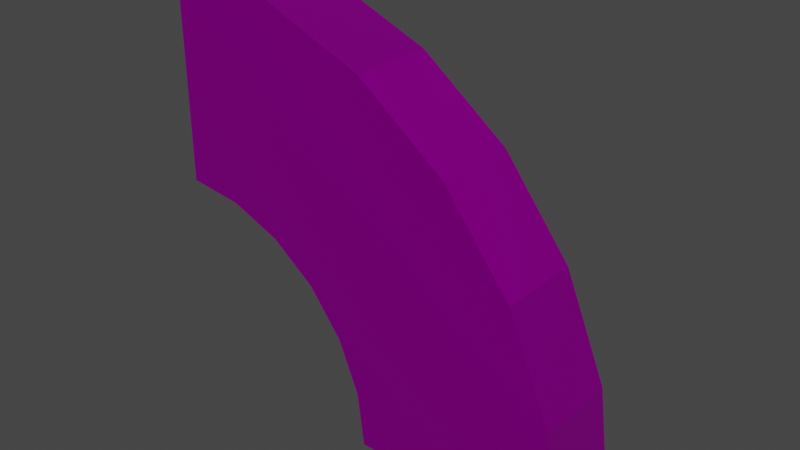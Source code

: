 # Source: forklift_path_floor_right_small.blend  (saved by Blender 2.82.7; exported with 4.5.12 LTS)
import bpy
from mathutils import Matrix  # noqa: F401  (used for matrix-valued properties, if any)

bpy.ops.wm.read_factory_settings(use_empty=True)
scene = bpy.context.scene
scene.name = 'Scene'

# ---- collections
col_collection = bpy.data.collections.new('Collection'); scene.collection.children.link(col_collection)

# ---- images (referenced by path relative to the original .blend; pixels are not part of the script)
import os
ASSET_DIR = os.environ.get("B2B_ASSET_DIR", "")  # directory of the original .blend (textures are referenced by path, not embedded)
HERE = os.path.dirname(os.path.abspath(__file__))  # packed textures are extracted next to this script under _unpacked/

def load_image(name, relpath, width, height, colorspace="sRGB"):
    """Load a texture the original file referenced (path relative to the .blend, or extracted next to this script)."""
    p = next((c for c in (os.path.join(HERE, relpath), os.path.join(ASSET_DIR, relpath)) if relpath and os.path.exists(c)), "")
    if p:
        img = bpy.data.images.load(p, check_existing=True)
        img.name = name
    else:  # same state as the original file: an image datablock whose file is absent (Cycles renders it pink)
        img = bpy.data.images.new(name, width, height)
        img.source = "FILE"
        img.filepath = "//" + (relpath or name)
    img.colorspace_settings.name = colorspace
    return img
img_low_poly_logistics_png_001 = load_image('Low Poly Logistics.png.001', 'Low Poly Logistics.png', 1024, 1024, 'sRGB')

# ---- materials (node trees are filled in below, after node groups)
mat_low_poly_logistics = bpy.data.materials.new('Low Poly Logistics')
mat_low_poly_logistics.use_transparent_shadow = False
mat_low_poly_logistics.roughness = 0.5528
mat_low_poly_logistics.specular_intensity = 1.0
mat_low_poly_logistics.metallic = 1.0

# ---- material node trees
mat_low_poly_logistics.use_nodes = True; mat_low_poly_logistics.node_tree.nodes.clear()
_N = mat_low_poly_logistics.node_tree.nodes; _L = mat_low_poly_logistics.node_tree.links
n0 = _N.new('ShaderNodeOutputMaterial'); n0.name = 'Material Output'; n0.location = (300, 300)
n1 = _N.new('ShaderNodeBsdfPrincipled'); n1.name = 'Principled BSDF'; n1.location = (10, 300)
n1.distribution = 'GGX'
n1.subsurface_method = 'BURLEY'
n1.inputs[1].default_value = 1.0
n1.inputs[2].default_value = 0.5528
n1.inputs[3].default_value = 1.45
n1.inputs[13].default_value = 1.0
n1.inputs[27].default_value = (0.0, 0.0, 0.0, 1.0)
n1.inputs[28].default_value = 1.0
n2 = _N.new('ShaderNodeNormalMap'); n2.name = 'Normal Map'; n2.location = (-300, -300)
n2.label = 'Normal/Map'
n3 = _N.new('ShaderNodeTexImage'); n3.name = 'Image Texture'; n3.location = (-453, 176)
n3.image = img_low_poly_logistics_png_001
n3.interpolation = 'Closest'
_L.new(n1.outputs[0], n0.inputs[0])
_L.new(n2.outputs[0], n1.inputs[5])
_L.new(n3.outputs[0], n1.inputs[0])
n0.is_active_output = True

# ---- world
world_world = bpy.data.worlds.new('World'); scene.world = world_world
world_world.use_nodes = True; world_world.node_tree.nodes.clear()
_N = world_world.node_tree.nodes; _L = world_world.node_tree.links
n0 = _N.new('ShaderNodeOutputWorld'); n0.name = 'World Output'; n0.location = (300, 300)
n1 = _N.new('ShaderNodeBackground'); n1.name = 'Background'; n1.location = (10, 300)
n1.inputs[0].default_value = (0.05088, 0.05088, 0.05088, 1.0)
_L.new(n1.outputs[0], n0.inputs[0])
n0.is_active_output = True
world_world.color = (0.05088, 0.05088, 0.05088)
world_world.use_sun_shadow = False
world_world.sun_shadow_jitter_overblur = 0.0

# ---- meshes
me_cube = bpy.data.meshes.new('Cube')
me_cube.from_pydata([(0.0, -4.371e-08, 1.0), (1.0, 2.032e-14, -4.649e-07), (0.9659, -1.131e-08, 0.2588), (0.866, -2.186e-08, 0.5), (0.7071, -3.091e-08, 0.7071), (0.5, -3.786e-08, 0.866), (0.2588, -4.222e-08, 0.9659), (0.0, -8.742e-08, 2.0), (2.0, 4.064e-14, -9.298e-07), (1.932, -2.263e-08, 0.5176), (1.732, -4.371e-08, 1.0), (1.414, -6.182e-08, 1.414), (1.0, -7.571e-08, 1.732), (0.5176, -8.444e-08, 1.932), (0.0, 0.1, 1.9), (1.9, 0.1, -8.833e-07), (1.835, 0.1, 0.4918), (1.645, 0.1, 0.95), (1.344, 0.1, 1.344), (0.95, 0.1, 1.645), (0.4918, 0.1, 1.835), (0.0, 0.1, 1.1), (1.1, 0.1, -5.114e-07), (1.063, 0.1, 0.2847), (0.9526, 0.1, 0.55), (0.7778, 0.1, 0.7778), (0.55, 0.1, 0.9526), (0.2847, 0.1, 1.063), (0.0, 0.1, 1.45), (1.45, 0.1, 7.087e-07), (1.438, 0.1, 0.1893), (1.401, 0.1, 0.3753), (1.34, 0.1, 0.5549), (1.256, 0.1, 0.725), (1.15, 0.1, 0.8827), (1.025, 0.1, 1.025), (0.8827, 0.1, 1.15), (0.725, 0.1, 1.256), (0.5549, 0.1, 1.34), (0.3753, 0.1, 1.401), (0.1893, 0.1, 1.438), (0.0, 0.1, 1.55), (1.55, 0.1, 7.576e-07), (1.537, 0.1, 0.2023), (1.497, 0.1, 0.4012), (1.432, 0.1, 0.5932), (1.342, 0.1, 0.775), (1.23, 0.1, 0.9436), (1.096, 0.1, 1.096), (0.9436, 0.1, 1.23), (0.775, 0.1, 1.342), (0.5932, 0.1, 1.432), (0.4012, 0.1, 1.497), (0.2023, 0.1, 1.537), (2.438e-17, -0.1279, 1.0), (1.0, -0.1279, -4.705e-07), (0.9659, -0.1279, 0.2588), (0.866, -0.1279, 0.5), (0.7071, -0.1279, 0.7071), (0.5, -0.1279, 0.866), (0.2588, -0.1279, 0.9659), (2.438e-17, -0.1279, 2.0), (2.0, -0.1279, -9.354e-07), (1.932, -0.1279, 0.5176), (1.732, -0.1279, 1.0), (1.414, -0.1279, 1.414), (1.0, -0.1279, 1.732), (0.5176, -0.1279, 1.932), (-2.7e-10, -0.4, 1.0), (1.0, -0.4, -4.835e-07), (0.9659, -0.4, 0.2588), (0.866, -0.4, 0.5), (0.7071, -0.4, 0.7071), (0.5, -0.4, 0.866), (0.2588, -0.4, 0.9659), (-2.7e-10, -0.4, 2.0), (2.0, -0.4, -9.484e-07), (1.932, -0.4, 0.5176), (1.732, -0.4, 1.0), (1.414, -0.4, 1.414), (1.0, -0.4, 1.732), (0.5176, -0.4, 1.932)], [], [(42, 43, 44, 45, 46, 47, 48, 49, 50, 51, 52, 53, 41, 14, 20, 19, 18, 17, 16, 15), (29, 30, 43, 42), (29, 22, 23, 24, 25, 26, 27, 21, 28, 40, 39, 38, 37, 36, 35, 34, 33, 32, 31, 30), (30, 31, 44, 43), (31, 32, 45, 44), (32, 33, 46, 45), (33, 34, 47, 46), (34, 35, 48, 47), (35, 36, 49, 48), (36, 37, 50, 49), (37, 38, 51, 50), (38, 39, 52, 51), (39, 40, 53, 52), (40, 28, 41, 53), (8, 15, 9), (9, 15, 16, 10), (10, 16, 17, 11), (11, 17, 18, 12), (12, 18, 19, 13), (13, 19, 20, 7), (14, 7, 20), (23, 22, 1), (1, 2, 24, 23), (2, 3, 25, 24), (3, 4, 26, 25), (4, 5, 27, 26), (5, 6, 21, 27), (6, 0, 21), (22, 29, 42, 15, 8, 1), (14, 41, 28, 21, 0, 7), (0, 6, 60, 54), (67, 61, 75, 81), (8, 9, 63, 62), (1, 8, 62, 55), (9, 10, 64, 63), (2, 1, 55, 56), (7, 0, 54, 61), (10, 11, 65, 64), (3, 2, 56, 57), (11, 12, 66, 65), (4, 3, 57, 58), (12, 13, 67, 66), (5, 4, 58, 59), (13, 7, 61, 67), (6, 5, 59, 60), (69, 76, 77, 78, 79, 80, 81, 75, 68, 74, 73, 72, 71, 70), (60, 59, 73, 74), (55, 62, 76, 69), (54, 60, 74, 68), (61, 54, 68, 75), (62, 63, 77, 76), (63, 64, 78, 77), (56, 55, 69, 70), (64, 65, 79, 78), (57, 56, 70, 71), (65, 66, 80, 79), (58, 57, 71, 72), (66, 67, 81, 80), (59, 58, 72, 73)])
_uv = me_cube.uv_layers.new(name='UVMap')
_uv.uv.foreach_set('vector', [0.9561, 0.04004, 0.9561, 0.04004, 0.9561, 0.04004, 0.9561, 0.04004, 0.9561, 0.04004, 0.9561, 0.04004, 0.9561, 0.04004, 0.9561, 0.04004, 0.9561, 0.04004, 0.9561, 0.04004, 0.9561, 0.04004, 0.9561, 0.04004, 0.9561, 0.04004, 0.9561, 0.04004, 0.9561, 0.04004, 0.9561, 0.04004, 0.9561, 0.04004, 0.9561, 0.04004, 0.9561, 0.04004, 0.9561, 0.04004, 0.9561, 0.04004, 0.9561, 0.04004, 0.9561, 0.04004, 0.9561, 0.04004, 0.9561, 0.04004, 0.9561, 0.04004, 0.9561, 0.04004, 0.9561, 0.04004, 0.9561, 0.04004, 0.9561, 0.04004, 0.9561, 0.04004, 0.9561, 0.04004, 0.9561, 0.04004, 0.9561, 0.04004, 0.9561, 0.04004, 0.9561, 0.04004, 0.9561, 0.04004, 0.9561, 0.04004, 0.9561, 0.04004, 0.9561, 0.04004, 0.9561, 0.04004, 0.9561, 0.04004, 0.9561, 0.04004, 0.9561, 0.04004, 0.5967, 0.6768, 0.5967, 0.6768, 0.5967, 0.6768, 0.5967, 0.6768, 0.9561, 0.04004, 0.9561, 0.04004, 0.9561, 0.04004, 0.9561, 0.04004, 0.5967, 0.6768, 0.5967, 0.6768, 0.5967, 0.6768, 0.5967, 0.6768, 0.9561, 0.04004, 0.9561, 0.04004, 0.9561, 0.04004, 0.9561, 0.04004, 0.5967, 0.6768, 0.5967, 0.6768, 0.5967, 0.6768, 0.5967, 0.6768, 0.9561, 0.04004, 0.9561, 0.04004, 0.9561, 0.04004, 0.9561, 0.04004, 0.5967, 0.6768, 0.5967, 0.6768, 0.5967, 0.6768, 0.5967, 0.6768, 0.9561, 0.04004, 0.9561, 0.04004, 0.9561, 0.04004, 0.9561, 0.04004, 0.5967, 0.6768, 0.5967, 0.6768, 0.5967, 0.6768, 0.5967, 0.6768, 0.9561, 0.04004, 0.9561, 0.04004, 0.9561, 0.04004, 0.9561, 0.04004, 0.5967, 0.6768, 0.5967, 0.6768, 0.5967, 0.6768, 0.5967, 0.6768, 0.5752, 0.9502, 0.5752, 0.9502, 0.5752, 0.9502, 0.792, 0.03613, 0.792, 0.03613, 0.792, 0.03613, 0.792, 0.03613, 0.5752, 0.9502, 0.5752, 0.9502, 0.5752, 0.9502, 0.5752, 0.9502, 0.792, 0.03613, 0.792, 0.03613, 0.792, 0.03613, 0.792, 0.03613, 0.5752, 0.9502, 0.5752, 0.9502, 0.5752, 0.9502, 0.5752, 0.9502, 0.792, 0.03613, 0.792, 0.03613, 0.792, 0.03613, 0.792, 0.03613, 0.5752, 0.9502, 0.5752, 0.9502, 0.5752, 0.9502, 0.5752, 0.9502, 0.5752, 0.9502, 0.5752, 0.9502, 0.792, 0.03613, 0.792, 0.03613, 0.792, 0.03613, 0.792, 0.03613, 0.5752, 0.9502, 0.5752, 0.9502, 0.5752, 0.9502, 0.5752, 0.9502, 0.792, 0.03613, 0.792, 0.03613, 0.792, 0.03613, 0.792, 0.03613, 0.5752, 0.9502, 0.5752, 0.9502, 0.5752, 0.9502, 0.5752, 0.9502, 0.792, 0.03613, 0.792, 0.03613, 0.792, 0.03613, 0.792, 0.03613, 0.5752, 0.9502, 0.5752, 0.9502, 0.5752, 0.9502, 0.9639, 0.05566, 0.9639, 0.05566, 0.9639, 0.05566, 0.9639, 0.05566, 0.9639, 0.05566, 0.9639, 0.05566, 0.9639, 0.05566, 0.9639, 0.05566, 0.9639, 0.05566, 0.9639, 0.05566, 0.9639, 0.05566, 0.9639, 0.05566, 0.5898, 0.8701, 0.5898, 0.8701, 0.5898, 0.8701, 0.5898, 0.8701, 0.6836, 0.8604, 0.6836, 0.8604, 0.6836, 0.8604, 0.6836, 0.8604, 0.5898, 0.8701, 0.5898, 0.8701, 0.5898, 0.8701, 0.5898, 0.8701, 0.5898, 0.8701, 0.5898, 0.8701, 0.5898, 0.8701, 0.5898, 0.8701, 0.5898, 0.8701, 0.5898, 0.8701, 0.5898, 0.8701, 0.5898, 0.8701, 0.5898, 0.8701, 0.5898, 0.8701, 0.5898, 0.8701, 0.5898, 0.8701, 0.5898, 0.8701, 0.5898, 0.8701, 0.5898, 0.8701, 0.5898, 0.8701, 0.5898, 0.8701, 0.5898, 0.8701, 0.5898, 0.8701, 0.5898, 0.8701, 0.5898, 0.8701, 0.5898, 0.8701, 0.5898, 0.8701, 0.5898, 0.8701, 0.5898, 0.8701, 0.5898, 0.8701, 0.5898, 0.8701, 0.5898, 0.8701, 0.5898, 0.8701, 0.5898, 0.8701, 0.5898, 0.8701, 0.5898, 0.8701, 0.5898, 0.8701, 0.5898, 0.8701, 0.5898, 0.8701, 0.5898, 0.8701, 0.5898, 0.8701, 0.5898, 0.8701, 0.5898, 0.8701, 0.5898, 0.8701, 0.5898, 0.8701, 0.5898, 0.8701, 0.5898, 0.8701, 0.5898, 0.8701, 0.5898, 0.8701, 0.5898, 0.8701, 0.5898, 0.8701, 0.5898, 0.8701, 0.6836, 0.8604, 0.6836, 0.8604, 0.6836, 0.8604, 0.6836, 0.8604, 0.6836, 0.8604, 0.6836, 0.8604, 0.6836, 0.8604, 0.6836, 0.8604, 0.6836, 0.8604, 0.6836, 0.8604, 0.6836, 0.8604, 0.6836, 0.8604, 0.6836, 0.8604, 0.6836, 0.8604, 0.6836, 0.8604, 0.6836, 0.8604, 0.6836, 0.8604, 0.6836, 0.8604, 0.6836, 0.8604, 0.6836, 0.8604, 0.6836, 0.8604, 0.6836, 0.8604, 0.6836, 0.8604, 0.6836, 0.8604, 0.6836, 0.8604, 0.6836, 0.8604, 0.6836, 0.8604, 0.6836, 0.8604, 0.6836, 0.8604, 0.6836, 0.8604, 0.6836, 0.8604, 0.6836, 0.8604, 0.6836, 0.8604, 0.6836, 0.8604, 0.6836, 0.8604, 0.6836, 0.8604, 0.6836, 0.8604, 0.6836, 0.8604, 0.6836, 0.8604, 0.6836, 0.8604, 0.6836, 0.8604, 0.6836, 0.8604, 0.6836, 0.8604, 0.6836, 0.8604, 0.6836, 0.8604, 0.6836, 0.8604, 0.6836, 0.8604, 0.6836, 0.8604, 0.6836, 0.8604, 0.6836, 0.8604, 0.6836, 0.8604, 0.6836, 0.8604, 0.6836, 0.8604, 0.6836, 0.8604, 0.6836, 0.8604, 0.6836, 0.8604, 0.6836, 0.8604, 0.6836, 0.8604, 0.6836, 0.8604, 0.6836, 0.8604, 0.6836, 0.8604, 0.6836, 0.8604, 0.6836, 0.8604, 0.6836, 0.8604, 0.6836, 0.8604, 0.6836, 0.8604])
me_cube.materials.append(mat_low_poly_logistics)
me_cube.use_remesh_fix_poles = True
me_cube.use_remesh_preserve_attributes = False
me_cube.use_mirror_vertex_groups = False
me_cube.update()

# ---- objects
ob_right_small = bpy.data.objects.new('right_small', me_cube)

# ---- transforms, parenting, visibility, modifiers, constraints
ob_right_small.location = (-3.0, 0.0, -1.0)
ob_right_small.lineart.crease_threshold = 0.0

# ---- collection membership
col_collection.objects.link(ob_right_small)

# ---- scene / render settings (as saved in the file)
scene.frame_start = 1; scene.frame_end = 250; scene.frame_set(247)
scene.render.engine = 'BLENDER_EEVEE_NEXT'
scene.cycles.use_denoising = False
scene.cycles.samples = 128
scene.cycles.sampling_pattern = 'TABULATED_SOBOL'
scene.cycles.use_adaptive_sampling = False
scene.cycles.use_light_tree = False
scene.view_settings.view_transform = 'Filmic'
bpy.context.view_layer.update()

# ---- added for rendering (the .blend has no active camera and no usable light): camera, sun
cam_auto = bpy.data.cameras.new('AutoCamera')
cam_auto.lens = 50.0
cam_auto.sensor_width = 36.0
cam_auto.clip_end = 1000.0
ob_auto_camera = bpy.data.objects.new('AutoCamera', cam_auto)
scene.collection.objects.link(ob_auto_camera)
ob_auto_camera.location = (0.657506, -3.33901, 2.126)
ob_auto_camera.rotation_euler = (1.09748, -7.21219e-08, 0.694738)
scene.camera = ob_auto_camera
light_auto_sun = bpy.data.lights.new('AutoSun', 'SUN')
light_auto_sun.energy = 3.0
light_auto_sun.angle = 0.0523599
ob_auto_sun = bpy.data.objects.new('AutoSun', light_auto_sun)
scene.collection.objects.link(ob_auto_sun)
ob_auto_sun.rotation_euler = (0.872665, 0.174533, 0.523599)
bpy.context.view_layer.update()
